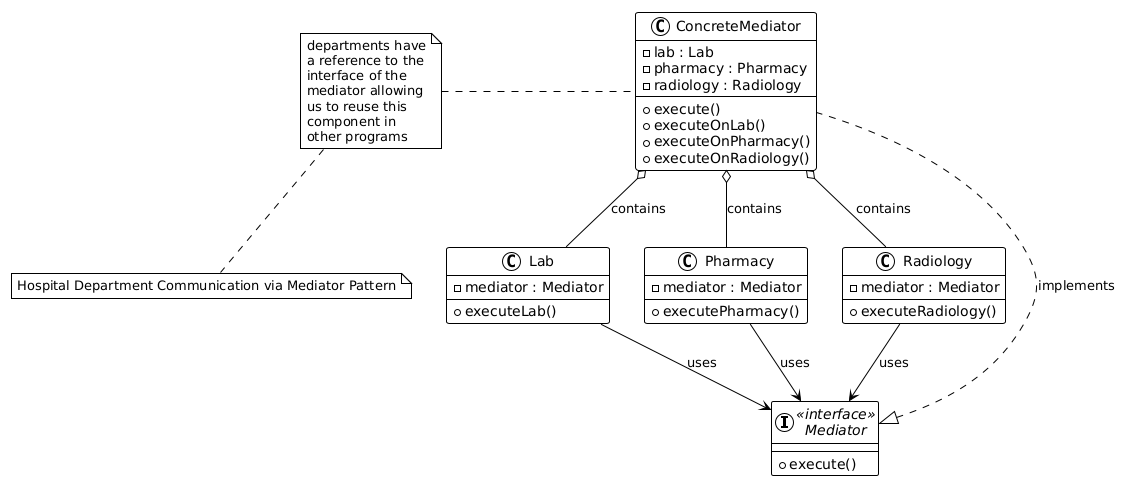

The diagram above was rendered by PlantUML. Its source (embedded in the PNG):
@startuml
!theme plain

interface "<<interface>>\nMediator" as IMediator {
    + execute()
}

class ConcreteMediator {
    - lab : Lab
    - pharmacy : Pharmacy  
    - radiology : Radiology
    + execute()
    + executeOnLab()
    + executeOnPharmacy()
    + executeOnRadiology()
}

class Lab {
    - mediator : Mediator
    + executeLab()
}

class Pharmacy {
    - mediator : Mediator
    + executePharmacy()
}

class Radiology {
    - mediator : Mediator
    + executeRadiology()
}

' Relationships
IMediator <|.. ConcreteMediator : implements
ConcreteMediator o-- Lab : contains
ConcreteMediator o-- Pharmacy : contains
ConcreteMediator o-- Radiology : contains
Lab --> IMediator : uses
Pharmacy --> IMediator : uses
Radiology --> IMediator : uses

' Notes
note left of ConcreteMediator : departments have\na reference to the\ninterface of the\nmediator allowing\nus to reuse this\ncomponent in\nother programs

note bottom : Hospital Department Communication via Mediator Pattern
@enduml